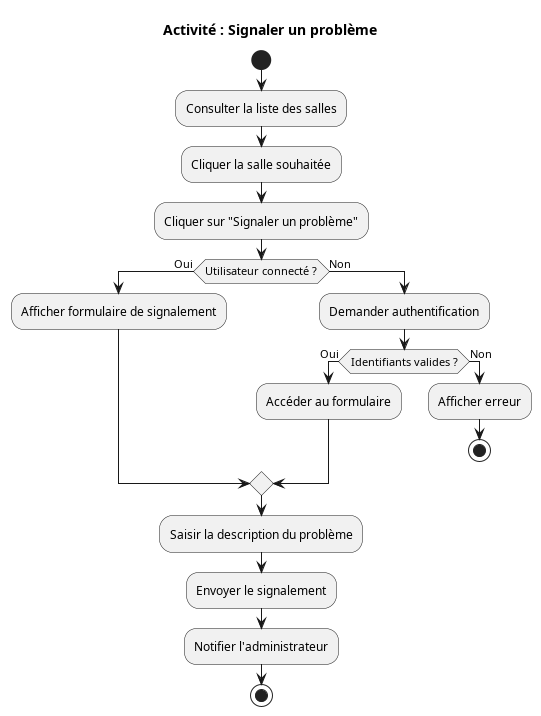

The diagram above was rendered by PlantUML. Its source (embedded in the PNG):
@startuml SmartRoom_Activity_ReportIssue
title Activité : Signaler un problème

start

:Consulter la liste des salles;
:Cliquer la salle souhaitée;

:Cliquer sur "Signaler un problème";

if (Utilisateur connecté ?) then (Oui)
    :Afficher formulaire de signalement;
else (Non)
    :Demander authentification;
    if (Identifiants valides ?) then (Oui)
        :Accéder au formulaire;
    else (Non)
        :Afficher erreur;
        stop
    endif
endif

:Saisir la description du problème;
:Envoyer le signalement;
:Notifier l'administrateur;

stop
@enduml